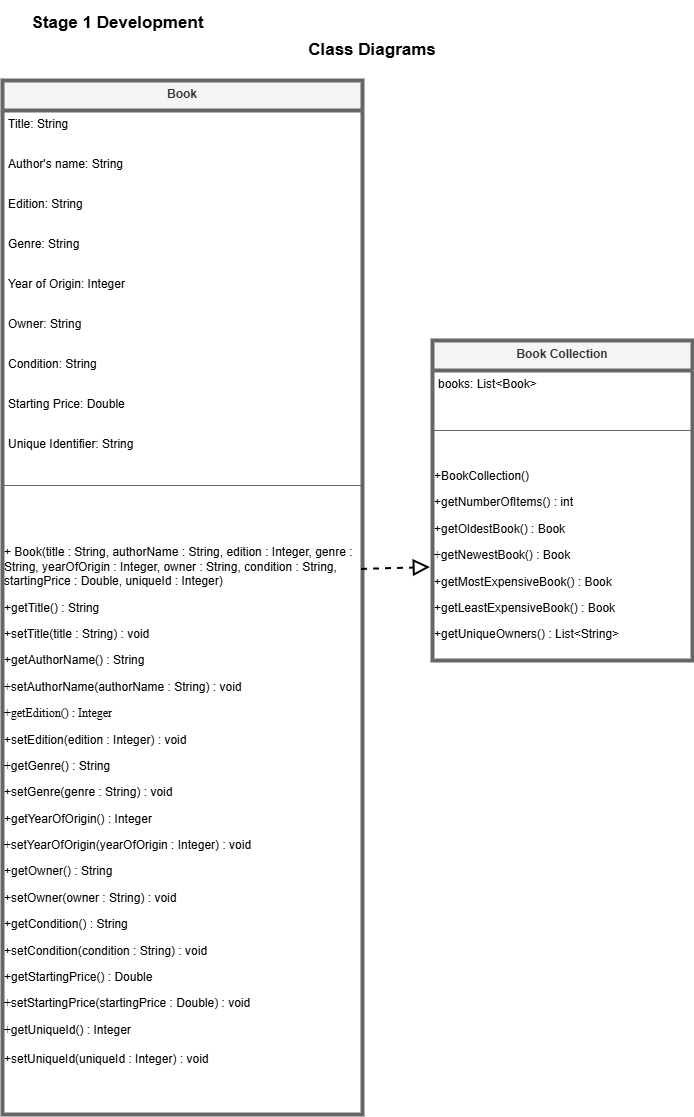

The diagram above was exported from draw.io. Its source (the exported page's mxGraphModel, read from the mxfile embedded in the PNG):
<mxGraphModel dx="800" dy="479" grid="1" gridSize="10" guides="1" tooltips="1" connect="1" arrows="1" fold="1" page="0" pageScale="1" pageWidth="827" pageHeight="1169" math="0" shadow="0">
  <root>
    <mxCell id="WIyWlLk6GJQsqaUBKTNV-0" />
    <mxCell id="WIyWlLk6GJQsqaUBKTNV-1" parent="WIyWlLk6GJQsqaUBKTNV-0" />
    <mxCell id="1KeuU0fh6i4rY2zrfi34-4" value="Book" style="swimlane;fontStyle=1;align=center;verticalAlign=top;childLayout=stackLayout;horizontal=1;startSize=30;horizontalStack=0;resizeParent=1;resizeParentMax=0;resizeLast=0;collapsible=1;marginBottom=0;whiteSpace=wrap;html=1;strokeWidth=4;fillColor=#f5f5f5;fontColor=#333333;strokeColor=#666666;" vertex="1" parent="WIyWlLk6GJQsqaUBKTNV-1">
      <mxGeometry x="60" y="80" width="360" height="1034" as="geometry">
        <mxRectangle x="120" y="380" width="70" height="30" as="alternateBounds" />
      </mxGeometry>
    </mxCell>
    <mxCell id="1KeuU0fh6i4rY2zrfi34-8" value="Title: String&lt;div&gt;&lt;br&gt;&lt;/div&gt;" style="text;strokeColor=none;fillColor=none;align=left;verticalAlign=top;spacingLeft=4;spacingRight=4;overflow=hidden;rotatable=0;points=[[0,0.5],[1,0.5]];portConstraint=eastwest;whiteSpace=wrap;html=1;" vertex="1" parent="1KeuU0fh6i4rY2zrfi34-4">
      <mxGeometry y="30" width="360" height="40" as="geometry" />
    </mxCell>
    <mxCell id="1KeuU0fh6i4rY2zrfi34-10" value="&lt;div&gt;Author's name: String&lt;/div&gt;" style="text;strokeColor=none;fillColor=none;align=left;verticalAlign=top;spacingLeft=4;spacingRight=4;overflow=hidden;rotatable=0;points=[[0,0.5],[1,0.5]];portConstraint=eastwest;whiteSpace=wrap;html=1;" vertex="1" parent="1KeuU0fh6i4rY2zrfi34-4">
      <mxGeometry y="70" width="360" height="40" as="geometry" />
    </mxCell>
    <mxCell id="1KeuU0fh6i4rY2zrfi34-11" value="Edition: String&lt;div&gt;&lt;br&gt;&lt;/div&gt;" style="text;strokeColor=none;fillColor=none;align=left;verticalAlign=top;spacingLeft=4;spacingRight=4;overflow=hidden;rotatable=0;points=[[0,0.5],[1,0.5]];portConstraint=eastwest;whiteSpace=wrap;html=1;" vertex="1" parent="1KeuU0fh6i4rY2zrfi34-4">
      <mxGeometry y="110" width="360" height="40" as="geometry" />
    </mxCell>
    <mxCell id="1KeuU0fh6i4rY2zrfi34-16" value="Genre: String&lt;div&gt;&lt;br&gt;&lt;/div&gt;" style="text;strokeColor=none;fillColor=none;align=left;verticalAlign=top;spacingLeft=4;spacingRight=4;overflow=hidden;rotatable=0;points=[[0,0.5],[1,0.5]];portConstraint=eastwest;whiteSpace=wrap;html=1;" vertex="1" parent="1KeuU0fh6i4rY2zrfi34-4">
      <mxGeometry y="150" width="360" height="40" as="geometry" />
    </mxCell>
    <mxCell id="1KeuU0fh6i4rY2zrfi34-13" value="Year of Origin: Integer&lt;div&gt;&lt;br&gt;&lt;/div&gt;" style="text;strokeColor=none;fillColor=none;align=left;verticalAlign=top;spacingLeft=4;spacingRight=4;overflow=hidden;rotatable=0;points=[[0,0.5],[1,0.5]];portConstraint=eastwest;whiteSpace=wrap;html=1;" vertex="1" parent="1KeuU0fh6i4rY2zrfi34-4">
      <mxGeometry y="190" width="360" height="40" as="geometry" />
    </mxCell>
    <mxCell id="1KeuU0fh6i4rY2zrfi34-14" value="Owner: String&lt;div&gt;&lt;br&gt;&lt;/div&gt;" style="text;strokeColor=none;fillColor=none;align=left;verticalAlign=top;spacingLeft=4;spacingRight=4;overflow=hidden;rotatable=0;points=[[0,0.5],[1,0.5]];portConstraint=eastwest;whiteSpace=wrap;html=1;" vertex="1" parent="1KeuU0fh6i4rY2zrfi34-4">
      <mxGeometry y="230" width="360" height="40" as="geometry" />
    </mxCell>
    <mxCell id="1KeuU0fh6i4rY2zrfi34-15" value="Condition: String&lt;div&gt;&lt;br&gt;&lt;/div&gt;" style="text;strokeColor=none;fillColor=none;align=left;verticalAlign=top;spacingLeft=4;spacingRight=4;overflow=hidden;rotatable=0;points=[[0,0.5],[1,0.5]];portConstraint=eastwest;whiteSpace=wrap;html=1;" vertex="1" parent="1KeuU0fh6i4rY2zrfi34-4">
      <mxGeometry y="270" width="360" height="40" as="geometry" />
    </mxCell>
    <mxCell id="1KeuU0fh6i4rY2zrfi34-17" value="&lt;div&gt;Starting Price: Double&lt;/div&gt;" style="text;strokeColor=none;fillColor=none;align=left;verticalAlign=top;spacingLeft=4;spacingRight=4;overflow=hidden;rotatable=0;points=[[0,0.5],[1,0.5]];portConstraint=eastwest;whiteSpace=wrap;html=1;" vertex="1" parent="1KeuU0fh6i4rY2zrfi34-4">
      <mxGeometry y="310" width="360" height="40" as="geometry" />
    </mxCell>
    <mxCell id="1KeuU0fh6i4rY2zrfi34-18" value="&lt;div&gt;Unique Identifier: String&lt;/div&gt;" style="text;strokeColor=none;fillColor=none;align=left;verticalAlign=top;spacingLeft=4;spacingRight=4;overflow=hidden;rotatable=0;points=[[0,0.5],[1,0.5]];portConstraint=eastwest;whiteSpace=wrap;html=1;" vertex="1" parent="1KeuU0fh6i4rY2zrfi34-4">
      <mxGeometry y="350" width="360" height="40" as="geometry" />
    </mxCell>
    <mxCell id="1KeuU0fh6i4rY2zrfi34-50" value="" style="line;strokeWidth=1;fillColor=none;align=left;verticalAlign=middle;spacingTop=-1;spacingLeft=3;spacingRight=3;rotatable=0;labelPosition=right;points=[];portConstraint=eastwest;strokeColor=inherit;" vertex="1" parent="1KeuU0fh6i4rY2zrfi34-4">
      <mxGeometry y="390" width="360" height="30" as="geometry" />
    </mxCell>
    <mxCell id="1KeuU0fh6i4rY2zrfi34-20" value="&lt;p style=&quot;&quot; class=&quot;MsoNormal&quot;&gt;&lt;font face=&quot;Helvetica&quot; style=&quot;font-size: 12px;&quot;&gt;&lt;br&gt;&lt;/font&gt;&lt;/p&gt;&lt;p style=&quot;&quot; class=&quot;MsoNormal&quot;&gt;&lt;span style=&quot;line-height: 107%;&quot;&gt;&lt;font style=&quot;font-size: 12px;&quot;&gt;+ Book(title : String, authorName : String, edition : Integer, genre :&lt;br&gt;String, yearOfOrigin : Integer, owner : String, condition : String,&lt;br&gt;startingPrice : Double, uniqueId : Integer)&lt;/font&gt;&lt;/span&gt;&lt;/p&gt;&lt;p style=&quot;&quot; class=&quot;MsoNormal&quot;&gt;&lt;font face=&quot;Helvetica&quot; style=&quot;font-size: 12px;&quot;&gt;+getTitle() : String&amp;nbsp;&lt;/font&gt;&lt;/p&gt;&lt;p style=&quot;&quot; class=&quot;MsoNormal&quot;&gt;&lt;font face=&quot;Helvetica&quot; style=&quot;font-size: 12px;&quot;&gt;&lt;span style=&quot;background-color: initial;&quot;&gt;+&lt;/span&gt;&lt;span style=&quot;background-color: initial;&quot;&gt;setTitle(title : String) : void&amp;nbsp;&lt;/span&gt;&lt;/font&gt;&lt;/p&gt;&lt;p style=&quot;&quot; class=&quot;MsoNormal&quot;&gt;&lt;font face=&quot;Helvetica&quot;&gt;&lt;font style=&quot;font-size: 12px;&quot;&gt;+&lt;/font&gt;&lt;font style=&quot;font-size: 12px;&quot;&gt;getAuthorName() : String&amp;nbsp;&lt;/font&gt;&lt;/font&gt;&lt;/p&gt;&lt;p style=&quot;&quot; class=&quot;MsoNormal&quot;&gt;&lt;font style=&quot;font-size: 12px;&quot;&gt;&lt;span style=&quot;font-family: gFmCcqd-qCpz9RFgf-YN; background-color: initial;&quot;&gt;+&lt;/span&gt;&lt;span style=&quot;background-color: initial;&quot;&gt;&lt;font face=&quot;Helvetica&quot;&gt;setAuthorName(authorName : String) : void&amp;nbsp;&lt;/font&gt;&lt;/span&gt;&lt;/font&gt;&lt;/p&gt;&lt;p style=&quot;&quot; class=&quot;MsoNormal&quot;&gt;&lt;font face=&quot;znYNuI7WLm6zINV-0ef-&quot;&gt;&lt;font style=&quot;font-size: 12px;&quot;&gt;+&lt;/font&gt;&lt;font style=&quot;font-size: 12px;&quot;&gt;getEdition() : Integer&lt;/font&gt;&lt;/font&gt;&lt;/p&gt;&lt;p style=&quot;&quot; class=&quot;MsoNormal&quot;&gt;&lt;font face=&quot;Helvetica&quot; style=&quot;font-size: 12px;&quot;&gt;&lt;span style=&quot;background-color: initial;&quot;&gt;+&lt;/span&gt;&lt;span style=&quot;background-color: initial;&quot;&gt;setEdition(edition : Integer) : void&amp;nbsp;&lt;/span&gt;&lt;/font&gt;&lt;/p&gt;&lt;p style=&quot;&quot; class=&quot;MsoNormal&quot;&gt;&lt;font face=&quot;A3PHlQxVUCDach6wHCJ3&quot; style=&quot;font-size: 12px;&quot;&gt;+&lt;/font&gt;&lt;font face=&quot;Helvetica&quot; style=&quot;font-size: 12px;&quot;&gt;getGenre() : String&amp;nbsp;&lt;/font&gt;&lt;/p&gt;&lt;p style=&quot;&quot; class=&quot;MsoNormal&quot;&gt;&lt;font face=&quot;Helvetica&quot; style=&quot;font-size: 12px;&quot;&gt;+setGenre(genre : String) : void&amp;nbsp;&lt;/font&gt;&lt;/p&gt;&lt;p style=&quot;&quot; class=&quot;MsoNormal&quot;&gt;&lt;font face=&quot;Helvetica&quot; style=&quot;font-size: 12px;&quot;&gt;+getYearOfOrigin() : Integer&amp;nbsp;&lt;/font&gt;&lt;/p&gt;&lt;p style=&quot;&quot; class=&quot;MsoNormal&quot;&gt;&lt;font face=&quot;tXmbIvV8I6lTLCFsVmyQ&quot; style=&quot;font-size: 12px;&quot;&gt;+&lt;/font&gt;&lt;font face=&quot;Helvetica&quot; style=&quot;font-size: 12px;&quot;&gt;setYearOfOrigin(yearOfOrigin : Integer) : void&amp;nbsp;&lt;/font&gt;&lt;/p&gt;&lt;p style=&quot;&quot; class=&quot;MsoNormal&quot;&gt;&lt;font face=&quot;Helvetica&quot;&gt;&lt;font style=&quot;font-size: 12px;&quot;&gt;+&lt;/font&gt;&lt;font style=&quot;font-size: 12px;&quot;&gt;getOwner() : String&amp;nbsp;&lt;/font&gt;&lt;/font&gt;&lt;/p&gt;&lt;p style=&quot;&quot; class=&quot;MsoNormal&quot;&gt;&lt;font face=&quot;Helvetica&quot; style=&quot;font-size: 12px;&quot;&gt;+setOwner(owner : String) : void&amp;nbsp;&lt;/font&gt;&lt;/p&gt;&lt;p style=&quot;&quot; class=&quot;MsoNormal&quot;&gt;&lt;font face=&quot;Helvetica&quot; style=&quot;font-size: 12px;&quot;&gt;+getCondition() : String&amp;nbsp;&lt;/font&gt;&lt;/p&gt;&lt;p style=&quot;&quot; class=&quot;MsoNormal&quot;&gt;&lt;font face=&quot;Helvetica&quot; style=&quot;font-size: 12px;&quot;&gt;+setCondition(condition : String) : void&lt;/font&gt;&lt;font face=&quot;tXmbIvV8I6lTLCFsVmyQ&quot; style=&quot;font-size: 12px;&quot;&gt;&amp;nbsp;&lt;/font&gt;&lt;/p&gt;&lt;p style=&quot;&quot; class=&quot;MsoNormal&quot;&gt;&lt;font face=&quot;Helvetica&quot; style=&quot;font-size: 12px;&quot;&gt;+getStartingPrice() : Double&lt;/font&gt;&lt;font face=&quot;gFmCcqd-qCpz9RFgf-YN&quot; style=&quot;font-size: 12px;&quot;&gt;&amp;nbsp;&lt;/font&gt;&lt;/p&gt;&lt;p style=&quot;&quot; class=&quot;MsoNormal&quot;&gt;&lt;font face=&quot;gFmCcqd-qCpz9RFgf-YN&quot; style=&quot;font-size: 12px;&quot;&gt;+&lt;/font&gt;&lt;font face=&quot;Helvetica&quot; style=&quot;font-size: 12px;&quot;&gt;setStartingPrice(startingPrice : Double) : void&lt;/font&gt;&lt;font face=&quot;gFmCcqd-qCpz9RFgf-YN&quot; style=&quot;font-size: 12px;&quot;&gt;&amp;nbsp;&lt;/font&gt;&lt;/p&gt;&lt;p style=&quot;&quot; class=&quot;MsoNormal&quot;&gt;&lt;font face=&quot;gFmCcqd-qCpz9RFgf-YN&quot; style=&quot;font-size: 12px;&quot;&gt;+&lt;/font&gt;&lt;font face=&quot;Helvetica&quot; style=&quot;font-size: 12px;&quot;&gt;getUniqueId() : Integer&lt;/font&gt;&lt;/p&gt;&lt;p style=&quot;&quot; class=&quot;MsoNormal&quot;&gt;&lt;font style=&quot;font-size: 12px;&quot;&gt;&lt;span style=&quot;line-height: 107%;&quot;&gt;+s&lt;/span&gt;&lt;span style=&quot;line-height: 107%;&quot;&gt;&lt;font style=&quot;font-size: 12px;&quot;&gt;etUniqueId(uniqueId : Integer) : void&lt;/font&gt;&lt;/span&gt;&lt;/font&gt;&lt;span style=&quot;font-size: 15px; font-family: &amp;quot;Times New Roman&amp;quot;, serif;&quot;&gt;&lt;br&gt;&lt;/span&gt;&lt;/p&gt;" style="text;html=1;align=left;verticalAlign=top;resizable=0;points=[];autosize=1;strokeColor=none;fillColor=none;" vertex="1" parent="1KeuU0fh6i4rY2zrfi34-4">
      <mxGeometry y="420" width="360" height="590" as="geometry" />
    </mxCell>
    <mxCell id="1KeuU0fh6i4rY2zrfi34-5" value="&#10;&#10;&#10;&lt;p class=&quot;MsoNormal&quot;&gt;&lt;span style=&quot;font-family:&amp;quot;Times New Roman&amp;quot;,serif&quot;&gt;+&#10;getOwner() : String | | &lt;/span&gt;&lt;/p&gt;&#10;&#10;&lt;p class=&quot;MsoNormal&quot;&gt;&lt;span style=&quot;font-family:&amp;quot;Times New Roman&amp;quot;,serif&quot;&gt;+&#10;setOwner(owner : String) : void | | &lt;/span&gt;&lt;/p&gt;&#10;&#10;&lt;p class=&quot;MsoNormal&quot;&gt;&lt;span style=&quot;font-family:&amp;quot;Times New Roman&amp;quot;,serif&quot;&gt;+&#10;getCondition() : String | | &lt;/span&gt;&lt;/p&gt;&#10;&#10;&lt;p class=&quot;MsoNormal&quot;&gt;&lt;span style=&quot;font-family:&amp;quot;Times New Roman&amp;quot;,serif&quot;&gt;+&#10;setCondition(condition : String) : void | | &lt;/span&gt;&lt;/p&gt;&#10;&#10;&lt;p class=&quot;MsoNormal&quot;&gt;&lt;span style=&quot;font-family:&amp;quot;Times New Roman&amp;quot;,serif&quot;&gt;+&#10;getStartingPrice() : Double | | &lt;/span&gt;&lt;/p&gt;&#10;&#10;&lt;p class=&quot;MsoNormal&quot;&gt;&lt;span style=&quot;font-family:&amp;quot;Times New Roman&amp;quot;,serif&quot;&gt;+&#10;setStartingPrice(startingPrice : Double) : void | | &lt;/span&gt;&lt;/p&gt;&#10;&#10;&lt;p class=&quot;MsoNormal&quot;&gt;&lt;span style=&quot;font-family:&amp;quot;Times New Roman&amp;quot;,serif&quot;&gt;+&#10;getUniqueId() : Integer | | &lt;/span&gt;&lt;/p&gt;&#10;&#10;&lt;span style=&quot;font-size:11.0pt;line-height:107%;font-family:&amp;quot;Times New Roman&amp;quot;,serif;&#10;mso-fareast-font-family:Calibri;mso-fareast-theme-font:minor-latin;mso-ansi-language:&#10;EN-US;mso-fareast-language:EN-US;mso-bidi-language:AR-SA&quot;&gt;+&#10;setUniqueId(uniqueId : Integer) : void&lt;/span&gt;&#10;&#10;&#10;&#10;" style="text;strokeColor=none;fillColor=none;align=left;verticalAlign=top;spacingLeft=4;spacingRight=4;overflow=hidden;rotatable=0;points=[[0,0.5],[1,0.5]];portConstraint=eastwest;whiteSpace=wrap;html=1;" vertex="1" parent="1KeuU0fh6i4rY2zrfi34-4">
      <mxGeometry y="1010" width="360" height="24" as="geometry" />
    </mxCell>
    <mxCell id="1KeuU0fh6i4rY2zrfi34-57" value="&lt;b&gt;Class Diagrams&lt;/b&gt;" style="text;html=1;align=center;verticalAlign=middle;whiteSpace=wrap;rounded=0;fontSize=17;" vertex="1" parent="WIyWlLk6GJQsqaUBKTNV-1">
      <mxGeometry x="320" width="220" height="100" as="geometry" />
    </mxCell>
    <mxCell id="1KeuU0fh6i4rY2zrfi34-33" value="&#10;&#10;&#10;&lt;p class=&quot;MsoNormal&quot;&gt;&lt;span style=&quot;font-family:&amp;quot;Times New Roman&amp;quot;,serif&quot;&gt;+&#10;getOwner() : String | | &lt;/span&gt;&lt;/p&gt;&#10;&#10;&lt;p class=&quot;MsoNormal&quot;&gt;&lt;span style=&quot;font-family:&amp;quot;Times New Roman&amp;quot;,serif&quot;&gt;+&#10;setOwner(owner : String) : void | | &lt;/span&gt;&lt;/p&gt;&#10;&#10;&lt;p class=&quot;MsoNormal&quot;&gt;&lt;span style=&quot;font-family:&amp;quot;Times New Roman&amp;quot;,serif&quot;&gt;+&#10;getCondition() : String | | &lt;/span&gt;&lt;/p&gt;&#10;&#10;&lt;p class=&quot;MsoNormal&quot;&gt;&lt;span style=&quot;font-family:&amp;quot;Times New Roman&amp;quot;,serif&quot;&gt;+&#10;setCondition(condition : String) : void | | &lt;/span&gt;&lt;/p&gt;&#10;&#10;&lt;p class=&quot;MsoNormal&quot;&gt;&lt;span style=&quot;font-family:&amp;quot;Times New Roman&amp;quot;,serif&quot;&gt;+&#10;getStartingPrice() : Double | | &lt;/span&gt;&lt;/p&gt;&#10;&#10;&lt;p class=&quot;MsoNormal&quot;&gt;&lt;span style=&quot;font-family:&amp;quot;Times New Roman&amp;quot;,serif&quot;&gt;+&#10;setStartingPrice(startingPrice : Double) : void | | &lt;/span&gt;&lt;/p&gt;&#10;&#10;&lt;p class=&quot;MsoNormal&quot;&gt;&lt;span style=&quot;font-family:&amp;quot;Times New Roman&amp;quot;,serif&quot;&gt;+&#10;getUniqueId() : Integer | | &lt;/span&gt;&lt;/p&gt;&#10;&#10;&lt;span style=&quot;font-size:11.0pt;line-height:107%;font-family:&amp;quot;Times New Roman&amp;quot;,serif;&#10;mso-fareast-font-family:Calibri;mso-fareast-theme-font:minor-latin;mso-ansi-language:&#10;EN-US;mso-fareast-language:EN-US;mso-bidi-language:AR-SA&quot;&gt;+&#10;setUniqueId(uniqueId : Integer) : void&lt;/span&gt;&#10;&#10;&#10;&#10;" style="text;strokeColor=none;fillColor=none;align=left;verticalAlign=top;spacingLeft=4;spacingRight=4;overflow=hidden;rotatable=0;points=[[0,0.5],[1,0.5]];portConstraint=eastwest;whiteSpace=wrap;html=1;" vertex="1" parent="WIyWlLk6GJQsqaUBKTNV-1">
      <mxGeometry x="450" y="880" width="270" height="24" as="geometry" />
    </mxCell>
    <mxCell id="1KeuU0fh6i4rY2zrfi34-59" value="Book Collection" style="swimlane;fontStyle=1;align=center;verticalAlign=top;childLayout=stackLayout;horizontal=1;startSize=30;horizontalStack=0;resizeParent=1;resizeParentMax=0;resizeLast=0;collapsible=1;marginBottom=0;whiteSpace=wrap;html=1;strokeWidth=4;fillColor=#f5f5f5;fontColor=#333333;strokeColor=#666666;" vertex="1" parent="WIyWlLk6GJQsqaUBKTNV-1">
      <mxGeometry x="490" y="340" width="260" height="320" as="geometry">
        <mxRectangle x="120" y="380" width="70" height="30" as="alternateBounds" />
      </mxGeometry>
    </mxCell>
    <mxCell id="1KeuU0fh6i4rY2zrfi34-60" value="&lt;div&gt;&lt;span style=&quot;line-height: 107%;&quot;&gt;&lt;font style=&quot;font-size: 12px;&quot;&gt;books: List&amp;lt;Book&amp;gt;&amp;nbsp;&lt;/font&gt;&lt;/span&gt;&lt;br&gt;&lt;/div&gt;" style="text;strokeColor=none;fillColor=none;align=left;verticalAlign=top;spacingLeft=4;spacingRight=4;overflow=hidden;rotatable=0;points=[[0,0.5],[1,0.5]];portConstraint=eastwest;whiteSpace=wrap;html=1;" vertex="1" parent="1KeuU0fh6i4rY2zrfi34-59">
      <mxGeometry y="30" width="260" height="40" as="geometry" />
    </mxCell>
    <mxCell id="1KeuU0fh6i4rY2zrfi34-61" value="" style="line;strokeWidth=1;fillColor=none;align=left;verticalAlign=top;spacingTop=-1;spacingLeft=3;spacingRight=3;rotatable=0;labelPosition=right;points=[];portConstraint=eastwest;strokeColor=inherit;horizontal=0;fontSize=12;" vertex="1" parent="1KeuU0fh6i4rY2zrfi34-59">
      <mxGeometry y="70" width="260" height="40" as="geometry" />
    </mxCell>
    <mxCell id="1KeuU0fh6i4rY2zrfi34-62" value="&lt;p class=&quot;MsoNormal&quot;&gt;&lt;font face=&quot;Helvetica&quot;&gt;+BookCollection()&lt;/font&gt;&lt;/p&gt;&lt;p class=&quot;MsoNormal&quot;&gt;&lt;font face=&quot;Helvetica&quot;&gt;+getNumberOfItems() : int &amp;nbsp;&lt;/font&gt;&lt;/p&gt;&lt;p class=&quot;MsoNormal&quot;&gt;&lt;font face=&quot;Helvetica&quot;&gt;+getOldestBook() : Book &lt;/font&gt;&lt;/p&gt;&lt;p class=&quot;MsoNormal&quot;&gt;&lt;font face=&quot;db6dmL2bybrt7t12M6Rn&quot;&gt;+&lt;/font&gt;&lt;font face=&quot;Helvetica&quot;&gt;getNewestBook() : Book &lt;/font&gt;&lt;/p&gt;&lt;p class=&quot;MsoNormal&quot;&gt;&lt;font face=&quot;Helvetica&quot;&gt;+getMostExpensiveBook() : Book&lt;/font&gt;&lt;/p&gt;&lt;p class=&quot;MsoNormal&quot;&gt;&lt;font face=&quot;Helvetica&quot;&gt;+getLeastExpensiveBook() : Book&lt;/font&gt;&lt;/p&gt;&lt;p class=&quot;MsoNormal&quot;&gt;&lt;font face=&quot;Helvetica&quot;&gt;+getUniqueOwners() : List&amp;lt;String&amp;gt;&lt;/font&gt;&lt;font face=&quot;Times New Roman, serif&quot;&gt;&lt;/font&gt;&lt;/p&gt;" style="text;html=1;align=left;verticalAlign=top;resizable=0;points=[];autosize=1;strokeColor=none;fillColor=none;" vertex="1" parent="1KeuU0fh6i4rY2zrfi34-59">
      <mxGeometry y="110" width="260" height="210" as="geometry" />
    </mxCell>
    <mxCell id="1KeuU0fh6i4rY2zrfi34-64" value="" style="endArrow=block;dashed=1;endFill=0;endSize=12;html=1;rounded=0;exitX=0.996;exitY=0.116;exitDx=0;exitDy=0;exitPerimeter=0;strokeWidth=2;entryX=-0.01;entryY=0.555;entryDx=0;entryDy=0;entryPerimeter=0;" edge="1" parent="WIyWlLk6GJQsqaUBKTNV-1" source="1KeuU0fh6i4rY2zrfi34-20" target="1KeuU0fh6i4rY2zrfi34-62">
      <mxGeometry width="160" relative="1" as="geometry">
        <mxPoint x="342" y="1520" as="sourcePoint" />
        <mxPoint x="470" y="568" as="targetPoint" />
        <Array as="points" />
      </mxGeometry>
    </mxCell>
    <mxCell id="1KeuU0fh6i4rY2zrfi34-65" value="&lt;font style=&quot;font-size: 17px;&quot;&gt;Stage 1 Development&lt;/font&gt;" style="text;align=center;fontStyle=1;verticalAlign=middle;spacingLeft=3;spacingRight=3;strokeColor=none;rotatable=0;points=[[0,0.5],[1,0.5]];portConstraint=eastwest;html=1;" vertex="1" parent="WIyWlLk6GJQsqaUBKTNV-1">
      <mxGeometry x="90" y="10" width="170" height="26" as="geometry" />
    </mxCell>
  </root>
</mxGraphModel>